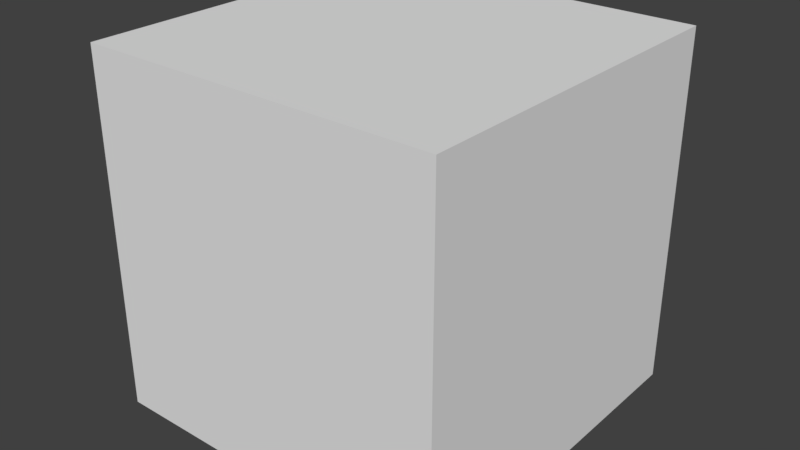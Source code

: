 # Source: my_greatest_work.blend  (saved by Blender 2.78.0; exported with 4.5.12 LTS)
import bpy
from mathutils import Matrix  # noqa: F401  (used for matrix-valued properties, if any)

bpy.ops.wm.read_factory_settings(use_empty=True)
scene = bpy.context.scene
scene.name = 'Scene'

# ---- collections
col_collection_1 = bpy.data.collections.new('Collection 1'); scene.collection.children.link(col_collection_1)

# ---- world
world_world = bpy.data.worlds.new('World'); scene.world = world_world
world_world.color = (0.05088, 0.05088, 0.05088)
world_world.use_sun_shadow = False
world_world.sun_shadow_jitter_overblur = 0.0
world_world.cycles.sampling_method = 'MANUAL'

# ---- meshes
me_cube = bpy.data.meshes.new('Cube')
me_cube.from_pydata([(-1.0, -1.0, -1.0), (-1.0, -1.0, 1.0), (-1.0, 1.0, -1.0), (-1.0, 1.0, 1.0), (1.0, -1.0, -1.0), (1.0, -1.0, 1.0), (1.0, 1.0, -1.0), (1.0, 1.0, 1.0)], [], [(0, 1, 3, 2), (2, 3, 7, 6), (6, 7, 5, 4), (4, 5, 1, 0), (2, 6, 4, 0), (7, 3, 1, 5)])
me_cube.use_remesh_preserve_volume = False
me_cube.use_remesh_preserve_attributes = False
me_cube.use_mirror_vertex_groups = False
me_cube.update()

# ---- objects
ob_cube = bpy.data.objects.new('Cube', me_cube)

# ---- transforms, parenting, visibility, modifiers, constraints
ob_cube.location = (0.0, 0.0, 0.0)
ob_cube.lineart.crease_threshold = 0.0

# ---- collection membership
col_collection_1.objects.link(ob_cube)

# ---- scene / render settings (as saved in the file)
scene.frame_start = 1; scene.frame_end = 250; scene.frame_set(1)
scene.render.engine = 'BLENDER_EEVEE_NEXT'
scene.render.resolution_percentage = 50
scene.render.dither_intensity = 0.0
scene.cycles.use_denoising = False
scene.cycles.samples = 128
scene.cycles.sampling_pattern = 'TABULATED_SOBOL'
scene.cycles.light_sampling_threshold = 0.0
scene.cycles.use_adaptive_sampling = False
scene.cycles.use_light_tree = False
scene.cycles.blur_glossy = 0.0
scene.cycles.sample_clamp_indirect = 0.0
scene.view_settings.view_transform = 'Standard'
bpy.context.view_layer.update()

# ---- added for rendering (the .blend has no active camera and no usable light): camera, sun
cam_auto = bpy.data.cameras.new('AutoCamera')
cam_auto.lens = 50.0
cam_auto.sensor_width = 36.0
cam_auto.clip_end = 1000.0
ob_auto_camera = bpy.data.objects.new('AutoCamera', cam_auto)
scene.collection.objects.link(ob_auto_camera)
ob_auto_camera.location = (3.20507, -3.84609, 2.56406)
ob_auto_camera.rotation_euler = (1.09748, -7.21219e-08, 0.694738)
scene.camera = ob_auto_camera
light_auto_sun = bpy.data.lights.new('AutoSun', 'SUN')
light_auto_sun.energy = 3.0
light_auto_sun.angle = 0.0523599
ob_auto_sun = bpy.data.objects.new('AutoSun', light_auto_sun)
scene.collection.objects.link(ob_auto_sun)
ob_auto_sun.rotation_euler = (0.872665, 0.174533, 0.523599)
bpy.context.view_layer.update()
